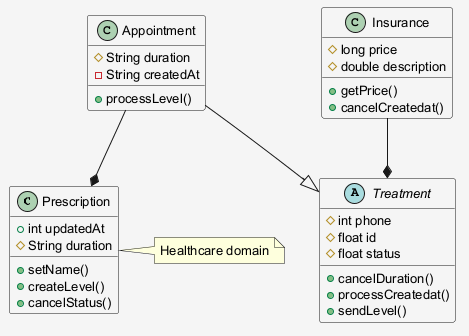

The diagram above was rendered by PlantUML. Its source (embedded in the PNG):
@startuml
skinparam shadowing false
skinparam backgroundColor #F5F5F5
skinparam defaultFontSize 13
class Prescription {
  +int updatedAt
  #String duration
  +setName()
  +createLevel()
  +cancelStatus()
}
abstract class Treatment {
  #int phone
  #float id
  #float status
  +cancelDuration()
  +processCreatedat()
  +sendLevel()
}
class Insurance {
  #long price
  #double description
  +getPrice()
  +cancelCreatedat()
}
class Appointment {
  #String duration
  -String createdAt
  +processLevel()
}
Appointment --|> Treatment
Insurance --* Treatment
Appointment --* Prescription
note right of Prescription : Healthcare domain
@enduml